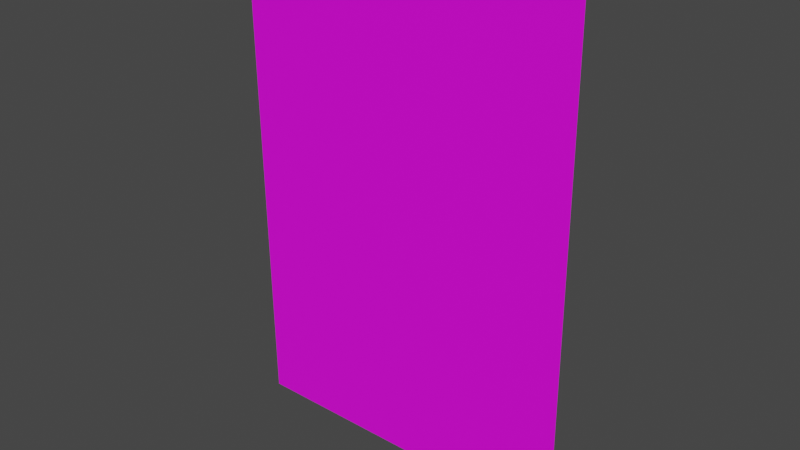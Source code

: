 # Source: blend.blend  (saved by Blender 3.1.7; exported with 4.5.12 LTS)
import bpy
from mathutils import Matrix  # noqa: F401  (used for matrix-valued properties, if any)

bpy.ops.wm.read_factory_settings(use_empty=True)
scene = bpy.context.scene
scene.name = 'Scene'

# ---- collections
col_collection = bpy.data.collections.new('Collection'); scene.collection.children.link(col_collection)

# ---- images (referenced by path relative to the original .blend; pixels are not part of the script)
import os
ASSET_DIR = os.environ.get("B2B_ASSET_DIR", "")  # directory of the original .blend (textures are referenced by path, not embedded)
HERE = os.path.dirname(os.path.abspath(__file__))  # packed textures are extracted next to this script under _unpacked/

def load_image(name, relpath, width, height, colorspace="sRGB"):
    """Load a texture the original file referenced (path relative to the .blend, or extracted next to this script)."""
    p = next((c for c in (os.path.join(HERE, relpath), os.path.join(ASSET_DIR, relpath)) if relpath and os.path.exists(c)), "")
    if p:
        img = bpy.data.images.load(p, check_existing=True)
        img.name = name
    else:  # same state as the original file: an image datablock whose file is absent (Cycles renders it pink)
        img = bpy.data.images.new(name, width, height)
        img.source = "FILE"
        img.filepath = "//" + (relpath or name)
    img.colorspace_settings.name = colorspace
    return img
img_2_png_001 = load_image('시약장보관함2.PNG.001', '시약장보관함2.PNG', 1024, 1024, 'sRGB')

# ---- materials (node trees are filled in below, after node groups)
mat_fridge_2 = bpy.data.materials.new('fridge_2')
mat_fridge_2.use_transparent_shadow = False
mat_fridge_2.roughness = 0.69
mat_glass = bpy.data.materials.new('glass')
mat_glass.use_transparent_shadow = False
mat_glass.roughness = 0.69
mat_001 = bpy.data.materials.new('매테리얼.001')
mat_001.use_transparent_shadow = False

# ---- material node trees
mat_fridge_2.use_nodes = True; mat_fridge_2.node_tree.nodes.clear()
_N = mat_fridge_2.node_tree.nodes; _L = mat_fridge_2.node_tree.links
n0 = _N.new('ShaderNodeBsdfPrincipled'); n0.name = 'Principled BSDF'; n0.location = (10, 300)
n0.distribution = 'GGX'
n0.subsurface_method = 'RANDOM_WALK_SKIN'
n0.inputs[2].default_value = 0.69
n0.inputs[3].default_value = 1.45
n0.inputs[4].default_value = 0.0
n0.inputs[27].default_value = (0.8, 0.8, 0.8, 1.0)
n1 = _N.new('ShaderNodeOutputMaterial'); n1.name = 'Material Output'; n1.location = (300, 300)
n2 = _N.new('ShaderNodeNormalMap'); n2.name = '노멀 맵'; n2.location = (-300, -300)
n2.label = 'Normal/Map'
_L.new(n0.outputs[0], n1.inputs[0])
_L.new(n2.outputs[0], n0.inputs[5])
n1.is_active_output = True
mat_glass.use_nodes = True; mat_glass.node_tree.nodes.clear()
_N = mat_glass.node_tree.nodes; _L = mat_glass.node_tree.links
n0 = _N.new('ShaderNodeBsdfPrincipled'); n0.name = 'Principled BSDF'; n0.location = (10, 300)
n0.distribution = 'GGX'
n0.subsurface_method = 'RANDOM_WALK_SKIN'
n0.inputs[2].default_value = 0.69
n0.inputs[3].default_value = 1.45
n0.inputs[4].default_value = 0.0
n0.inputs[27].default_value = (0.8, 0.8, 0.8, 1.0)
n1 = _N.new('ShaderNodeOutputMaterial'); n1.name = 'Material Output'; n1.location = (300, 300)
n2 = _N.new('ShaderNodeNormalMap'); n2.name = '노멀 맵'; n2.location = (-300, -300)
n2.label = 'Normal/Map'
_L.new(n0.outputs[0], n1.inputs[0])
_L.new(n2.outputs[0], n0.inputs[5])
n1.is_active_output = True
mat_001.use_nodes = True; mat_001.node_tree.nodes.clear()
_N = mat_001.node_tree.nodes; _L = mat_001.node_tree.links
n0 = _N.new('ShaderNodeBsdfPrincipled'); n0.name = 'Principled BSDF'; n0.location = (10, 300)
n0.distribution = 'GGX'
n0.subsurface_method = 'RANDOM_WALK_SKIN'
n0.inputs[3].default_value = 1.45
n0.inputs[27].default_value = (0.0, 0.0, 0.0, 1.0)
n0.inputs[28].default_value = 1.0
n1 = _N.new('ShaderNodeOutputMaterial'); n1.name = 'Material Output'; n1.location = (300, 300)
n2 = _N.new('ShaderNodeTexImage'); n2.name = '이미지 텍스처'; n2.location = (-447, 222)
n2.image = img_2_png_001
_L.new(n0.outputs[0], n1.inputs[0])
_L.new(n2.outputs[0], n0.inputs[0])
n1.is_active_output = True

# ---- world
world_world = bpy.data.worlds.new('World'); scene.world = world_world
world_world.use_nodes = True; world_world.node_tree.nodes.clear()
_N = world_world.node_tree.nodes; _L = world_world.node_tree.links
n0 = _N.new('ShaderNodeOutputWorld'); n0.name = 'World Output'; n0.location = (300, 300)
n1 = _N.new('ShaderNodeBackground'); n1.name = 'Background'; n1.location = (10, 300)
n1.inputs[0].default_value = (0.05088, 0.05088, 0.05088, 1.0)
_L.new(n1.outputs[0], n0.inputs[0])
n0.is_active_output = True
world_world.color = (0.05088, 0.05088, 0.05088)
world_world.use_sun_shadow = False
world_world.sun_shadow_jitter_overblur = 0.0

# ---- meshes
me_mesh_001 = bpy.data.meshes.new('Mesh.001')
me_mesh_001.from_pydata([(-24.49, -35.54, -0.4273), (24.49, -35.54, -0.4273), (-24.49, 35.54, 0.4273), (24.49, 35.54, 0.4273)], [], [(0, 1, 3, 2)])
me_mesh_001.polygons.foreach_set('material_index', [2])
_uv = me_mesh_001.uv_layers.new(name='UVMap')
_uv.uv.foreach_set('vector', [0.0, 0.0, 1.0, 0.0, 1.0, 1.0, 0.0, 1.0])
me_mesh_001.materials.append(mat_fridge_2)
me_mesh_001.materials.append(mat_glass)
me_mesh_001.materials.append(mat_001)
me_mesh_001.use_remesh_fix_poles = True
me_mesh_001.use_remesh_preserve_attributes = False
me_mesh_001.update()
me_mesh_001.normals_split_custom_set([tuple(v) for v in zip(*[iter([0.0, -0.01202, 0.9999, 0.0, -0.01202, 0.9999, 0.0, -0.01202, 0.9999, 0.0, -0.01202, 0.9999])] * 3)])

# ---- objects
ob_storeposter = bpy.data.objects.new('StorePoster', me_mesh_001)

# ---- transforms, parenting, visibility, modifiers, constraints
ob_storeposter.location = (2.719, -0.3448, 1.043)
ob_storeposter.rotation_euler = (1.571, -0.0, 0.0)
ob_storeposter.scale = (0.01, 0.01, 0.01)
ob_storeposter.color = (0.8, 0.8, 0.8, 1.0)

# ---- collection membership
col_collection.objects.link(ob_storeposter)

# ---- scene / render settings (as saved in the file)
scene.frame_start = 1; scene.frame_end = 250; scene.frame_set(0)
scene.render.engine = 'BLENDER_EEVEE_NEXT'
scene.cycles.sampling_pattern = 'TABULATED_SOBOL'
scene.cycles.use_light_tree = False
scene.view_settings.view_transform = 'Filmic'
bpy.context.view_layer.update()

# ---- added for rendering (the .blend has no active camera and no usable light): camera, sun
cam_auto = bpy.data.cameras.new('AutoCamera')
cam_auto.lens = 50.0
cam_auto.sensor_width = 36.0
cam_auto.clip_end = 1000.0
ob_auto_camera = bpy.data.objects.new('AutoCamera', cam_auto)
scene.collection.objects.link(ob_auto_camera)
ob_auto_camera.location = (3.51813, -1.30337, 1.68228)
ob_auto_camera.rotation_euler = (1.09748, -7.21219e-08, 0.694738)
scene.camera = ob_auto_camera
light_auto_sun = bpy.data.lights.new('AutoSun', 'SUN')
light_auto_sun.energy = 3.0
light_auto_sun.angle = 0.0523599
ob_auto_sun = bpy.data.objects.new('AutoSun', light_auto_sun)
scene.collection.objects.link(ob_auto_sun)
ob_auto_sun.rotation_euler = (0.872665, 0.174533, 0.523599)
bpy.context.view_layer.update()
